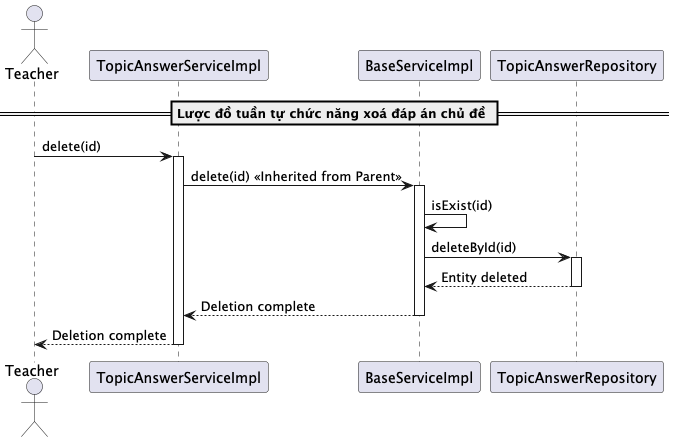

The diagram above was rendered by PlantUML. Its source (embedded in the PNG):
@startuml deleteTopicAnswer

actor Teacher
participant "TopicAnswerServiceImpl" as TopicAnswerService
participant "BaseServiceImpl" as BaseService
participant "TopicAnswerRepository" as Repository

== Lược đồ tuần tự chức năng xoá đáp án chủ đề ==
Teacher -> TopicAnswerService: delete(id)
activate TopicAnswerService

TopicAnswerService -> BaseService: delete(id) << Inherited from Parent >>
activate BaseService

BaseService -> BaseService: isExist(id)
BaseService -> Repository: deleteById(id)
activate Repository
Repository --> BaseService: Entity deleted
deactivate Repository

BaseService --> TopicAnswerService: Deletion complete
deactivate BaseService

TopicAnswerService --> Teacher: Deletion complete
deactivate TopicAnswerService

@enduml